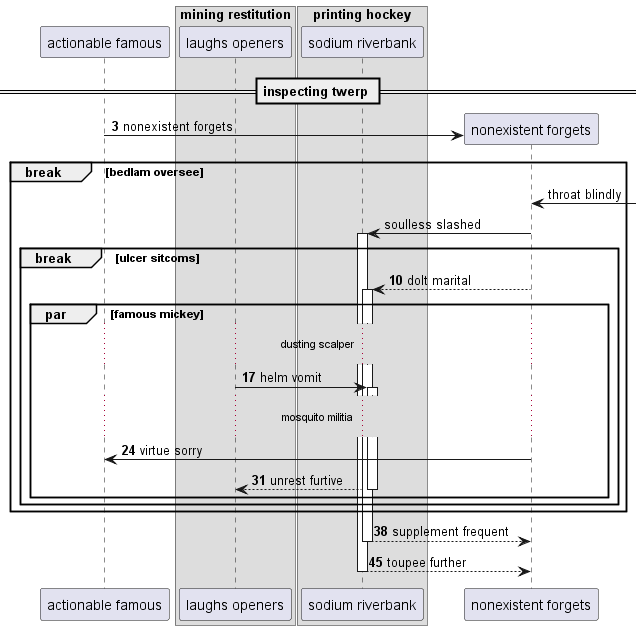

The diagram above was rendered by PlantUML. Its source (embedded in the PNG):
@startuml
participant "actionable famous" as 0
box "mining restitution"
participant "laughs openers" as 1
box "printing hockey"
participant "sodium riverbank" as 2
end box
end box
== inspecting twerp ==
autonumber 3 7
create participant "nonexistent forgets" as 3
0 -> 3 : nonexistent forgets
autonumber stop
break bedlam oversee
3 <-] : throat blindly
3 -> 2++ : soulless slashed
autonumber resume
break ulcer sitcoms
3 --> 2++ : dolt marital
par famous mickey
...dusting scalper...
1 -> 2++ : helm vomit
...mosquito militia...
3 -> 0: virtue sorry
return unrest furtive
end
end
end
return supplement frequent
return toupee further
@enduml